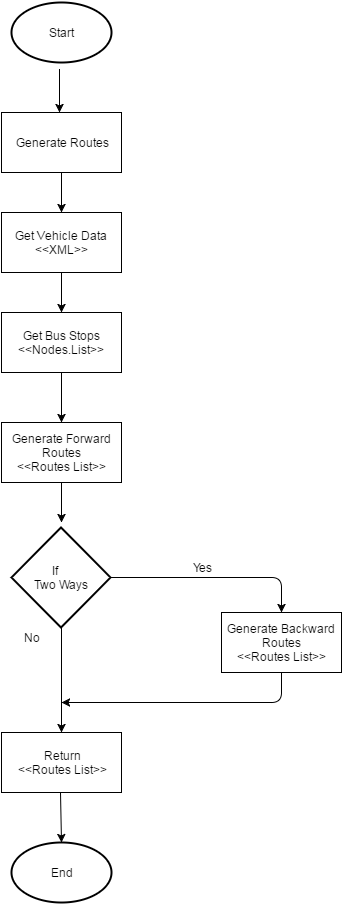

The diagram above was exported from draw.io. Its source (the exported page's mxGraphModel, read from the mxfile embedded in the PNG):
<mxGraphModel dx="874" dy="448" grid="1" gridSize="10" guides="1" tooltips="1" connect="1" arrows="1" fold="1" page="1" pageScale="1" pageWidth="826" pageHeight="1169" background="#ffffff" math="0" shadow="0">
  <root>
    <mxCell id="0" />
    <mxCell id="1" parent="0" />
    <mxCell id="2" value="Start" style="strokeWidth=2;html=1;shape=mxgraph.flowchart.start_1;whiteSpace=wrap;" vertex="1" parent="1">
      <mxGeometry x="340" y="20" width="100" height="60" as="geometry" />
    </mxCell>
    <mxCell id="3" value="" style="endArrow=classic;html=1;exitX=0.48;exitY=1.117;exitPerimeter=0;" edge="1" parent="1" source="2">
      <mxGeometry width="50" height="50" relative="1" as="geometry">
        <mxPoint x="260" y="140" as="sourcePoint" />
        <mxPoint x="388" y="130" as="targetPoint" />
      </mxGeometry>
    </mxCell>
    <mxCell id="4" value="Generate Routes" style="whiteSpace=wrap;html=1;" vertex="1" parent="1">
      <mxGeometry x="330" y="130" width="120" height="60" as="geometry" />
    </mxCell>
    <mxCell id="7" value="" style="endArrow=classic;html=1;exitX=0.5;exitY=1;" edge="1" parent="1" source="11">
      <mxGeometry x="80" y="80" width="50" height="50" as="geometry">
        <mxPoint x="80" y="130" as="sourcePoint" />
        <mxPoint x="390" y="440" as="targetPoint" />
      </mxGeometry>
    </mxCell>
    <mxCell id="8" value="" style="endArrow=classic;html=1;exitX=0.5;exitY=1;" edge="1" parent="1" source="10">
      <mxGeometry x="90" y="90" width="50" height="50" as="geometry">
        <mxPoint x="90" y="140" as="sourcePoint" />
        <mxPoint x="390" y="330" as="targetPoint" />
      </mxGeometry>
    </mxCell>
    <mxCell id="9" value="" style="endArrow=classic;html=1;exitX=0.5;exitY=1;" edge="1" parent="1" source="4">
      <mxGeometry x="100" y="100" width="50" height="50" as="geometry">
        <mxPoint x="100" y="150" as="sourcePoint" />
        <mxPoint x="390" y="230" as="targetPoint" />
      </mxGeometry>
    </mxCell>
    <mxCell id="10" value="&lt;div&gt;&lt;span style=&quot;line-height: 1.2&quot;&gt;Get Vehicle Data &amp;lt;&amp;lt;XML&amp;gt;&amp;gt;&lt;/span&gt;&lt;br&gt;&lt;/div&gt;" style="whiteSpace=wrap;html=1;" vertex="1" parent="1">
      <mxGeometry x="330" y="230" width="120" height="60" as="geometry" />
    </mxCell>
    <mxCell id="11" value="&lt;span&gt;Get Bus Stops &amp;lt;&amp;lt;Nodes.List&amp;gt;&amp;gt;&lt;/span&gt;" style="whiteSpace=wrap;html=1;" vertex="1" parent="1">
      <mxGeometry x="330" y="330" width="120" height="60" as="geometry" />
    </mxCell>
    <mxCell id="14" value="&lt;div&gt;If &amp;nbsp; &amp;nbsp;&lt;/div&gt;&lt;div&gt;Two Ways&lt;/div&gt;" style="strokeWidth=2;html=1;shape=mxgraph.flowchart.decision;whiteSpace=wrap;" vertex="1" parent="1">
      <mxGeometry x="340" y="545" width="99" height="100" as="geometry" />
    </mxCell>
    <mxCell id="15" value="" style="endArrow=classic;html=1;exitX=0.5;exitY=1;exitPerimeter=0;" edge="1" parent="1" source="14" target="16">
      <mxGeometry width="50" height="50" relative="1" as="geometry">
        <mxPoint x="370" y="700" as="sourcePoint" />
        <mxPoint x="390" y="670" as="targetPoint" />
      </mxGeometry>
    </mxCell>
    <mxCell id="16" value="&lt;div&gt;Return&lt;/div&gt;&lt;div&gt;&amp;lt;&amp;lt;Routes List&amp;gt;&amp;gt;&lt;/div&gt;" style="whiteSpace=wrap;html=1;" vertex="1" parent="1">
      <mxGeometry x="330" y="750" width="120" height="60" as="geometry" />
    </mxCell>
    <mxCell id="18" value="" style="endArrow=classic;html=1;exitX=1;exitY=0.5;exitPerimeter=0;" edge="1" parent="1" source="14">
      <mxGeometry x="400" y="636" width="50" height="50" as="geometry">
        <mxPoint x="400" y="636" as="sourcePoint" />
        <mxPoint x="610" y="630" as="targetPoint" />
        <Array as="points">
          <mxPoint x="610" y="595" />
        </Array>
      </mxGeometry>
    </mxCell>
    <mxCell id="21" value="" style="endArrow=classic;html=1;entryX=0.5;entryY=0;entryPerimeter=0;" edge="1" parent="1" target="60">
      <mxGeometry x="400" y="636" width="50" height="50" as="geometry">
        <mxPoint x="389" y="810" as="sourcePoint" />
        <mxPoint x="389" y="850" as="targetPoint" />
      </mxGeometry>
    </mxCell>
    <mxCell id="23" value="Yes" style="text;html=1;strokeColor=none;fillColor=none;align=center;verticalAlign=middle;whiteSpace=wrap;overflow=hidden;" vertex="1" parent="1">
      <mxGeometry x="510" y="575" width="40" height="20" as="geometry" />
    </mxCell>
    <mxCell id="58" value="&lt;div&gt;Generate Forward Routes&lt;/div&gt;&lt;div&gt;&amp;lt;&amp;lt;Routes List&amp;gt;&amp;gt;&lt;/div&gt;" style="whiteSpace=wrap;html=1;" vertex="1" parent="1">
      <mxGeometry x="330" y="440" width="120" height="60" as="geometry" />
    </mxCell>
    <mxCell id="59" value="" style="endArrow=classic;html=1;exitX=0.5;exitY=1;" edge="1" parent="1" source="58">
      <mxGeometry width="50" height="50" relative="1" as="geometry">
        <mxPoint x="390" y="600" as="sourcePoint" />
        <mxPoint x="390" y="540" as="targetPoint" />
      </mxGeometry>
    </mxCell>
    <mxCell id="60" value="End" style="strokeWidth=2;html=1;shape=mxgraph.flowchart.start_1;whiteSpace=wrap;" vertex="1" parent="1">
      <mxGeometry x="340" y="860" width="100" height="60" as="geometry" />
    </mxCell>
    <mxCell id="61" value="&lt;div&gt;Generate Backward Routes&lt;/div&gt;&lt;div&gt;&amp;lt;&amp;lt;Routes List&amp;gt;&amp;gt;&lt;/div&gt;" style="whiteSpace=wrap;html=1;" vertex="1" parent="1">
      <mxGeometry x="550" y="630" width="120" height="60" as="geometry" />
    </mxCell>
    <mxCell id="62" value="" style="endArrow=classic;html=1;" edge="1" parent="1" source="61">
      <mxGeometry width="50" height="50" relative="1" as="geometry">
        <mxPoint x="560" y="770" as="sourcePoint" />
        <mxPoint x="390" y="720" as="targetPoint" />
        <Array as="points">
          <mxPoint x="610" y="720" />
        </Array>
      </mxGeometry>
    </mxCell>
    <mxCell id="63" value="No" style="text;html=1;strokeColor=none;fillColor=none;align=center;verticalAlign=middle;whiteSpace=wrap;overflow=hidden;" vertex="1" parent="1">
      <mxGeometry x="340" y="645" width="40" height="20" as="geometry" />
    </mxCell>
  </root>
</mxGraphModel>